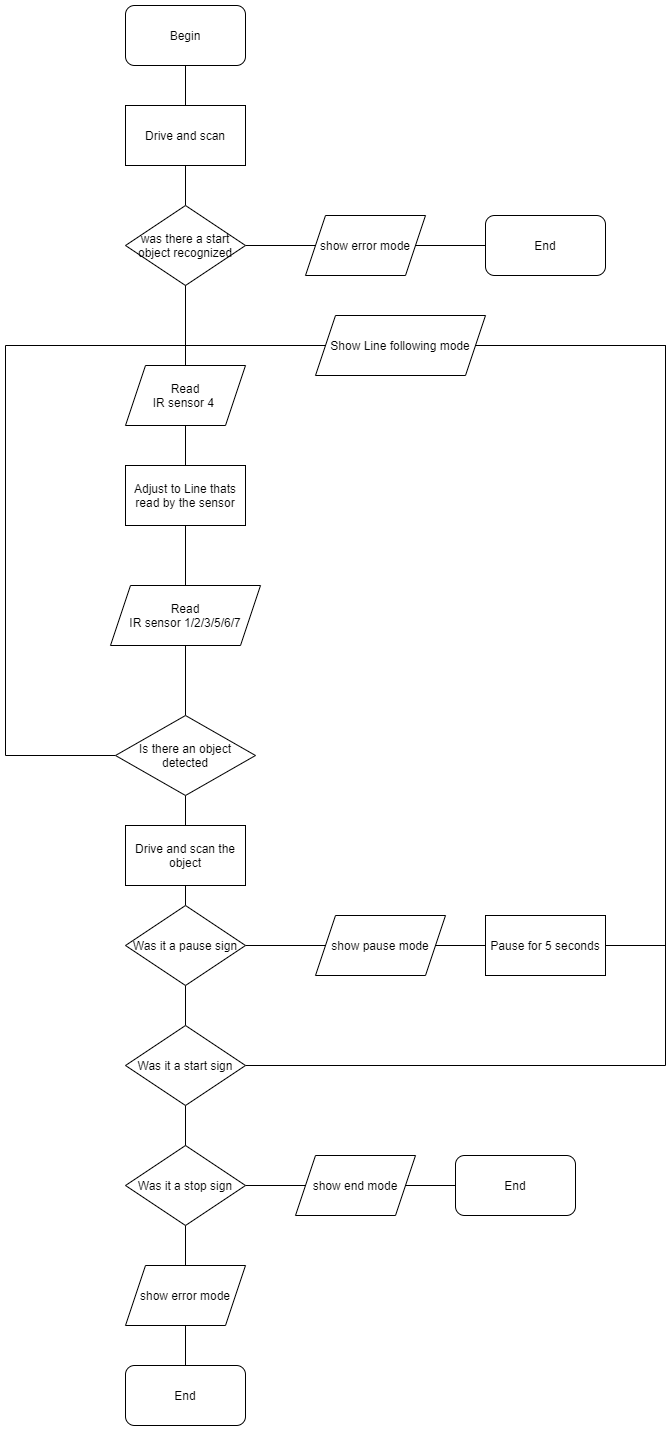

The diagram above was exported from draw.io. Its source (the exported page's mxGraphModel, read from the mxfile embedded in the PNG):
<mxGraphModel dx="1075" dy="949" grid="1" gridSize="10" guides="1" tooltips="1" connect="1" arrows="1" fold="1" page="1" pageScale="1" pageWidth="850" pageHeight="1100" math="0" shadow="0">
  <root>
    <mxCell id="0" />
    <mxCell id="1" parent="0" />
    <mxCell id="UrR0TxlYJ_ZH1zOHLl_p-6" style="edgeStyle=orthogonalEdgeStyle;rounded=0;orthogonalLoop=1;jettySize=auto;html=1;exitX=0.5;exitY=1;exitDx=0;exitDy=0;entryX=0.5;entryY=0;entryDx=0;entryDy=0;endArrow=none;endFill=0;" edge="1" parent="1" source="UrR0TxlYJ_ZH1zOHLl_p-7" target="UrR0TxlYJ_ZH1zOHLl_p-2">
      <mxGeometry relative="1" as="geometry" />
    </mxCell>
    <mxCell id="UrR0TxlYJ_ZH1zOHLl_p-1" value="Begin" style="rounded=1;whiteSpace=wrap;html=1;" vertex="1" parent="1">
      <mxGeometry x="220" y="20" width="120" height="60" as="geometry" />
    </mxCell>
    <mxCell id="UrR0TxlYJ_ZH1zOHLl_p-4" style="edgeStyle=orthogonalEdgeStyle;rounded=0;orthogonalLoop=1;jettySize=auto;html=1;exitX=0.5;exitY=1;exitDx=0;exitDy=0;entryX=0.5;entryY=0;entryDx=0;entryDy=0;endArrow=none;endFill=0;" edge="1" parent="1" source="UrR0TxlYJ_ZH1zOHLl_p-9" target="UrR0TxlYJ_ZH1zOHLl_p-3">
      <mxGeometry relative="1" as="geometry" />
    </mxCell>
    <mxCell id="UrR0TxlYJ_ZH1zOHLl_p-2" value="Adjust to Line thats read by the sensor" style="rounded=0;whiteSpace=wrap;html=1;" vertex="1" parent="1">
      <mxGeometry x="220" y="480" width="120" height="60" as="geometry" />
    </mxCell>
    <mxCell id="UrR0TxlYJ_ZH1zOHLl_p-5" style="edgeStyle=orthogonalEdgeStyle;rounded=0;orthogonalLoop=1;jettySize=auto;html=1;exitX=0;exitY=0.5;exitDx=0;exitDy=0;endArrow=none;endFill=0;" edge="1" parent="1" source="UrR0TxlYJ_ZH1zOHLl_p-3">
      <mxGeometry relative="1" as="geometry">
        <mxPoint x="280" y="360" as="targetPoint" />
        <Array as="points">
          <mxPoint x="100" y="770" />
          <mxPoint x="100" y="360" />
        </Array>
      </mxGeometry>
    </mxCell>
    <mxCell id="UrR0TxlYJ_ZH1zOHLl_p-15" style="edgeStyle=orthogonalEdgeStyle;rounded=0;orthogonalLoop=1;jettySize=auto;html=1;exitX=0.5;exitY=1;exitDx=0;exitDy=0;entryX=0.5;entryY=0;entryDx=0;entryDy=0;endArrow=none;endFill=0;" edge="1" parent="1" source="UrR0TxlYJ_ZH1zOHLl_p-3" target="UrR0TxlYJ_ZH1zOHLl_p-13">
      <mxGeometry relative="1" as="geometry" />
    </mxCell>
    <mxCell id="UrR0TxlYJ_ZH1zOHLl_p-3" value="Is there an object detected" style="rhombus;whiteSpace=wrap;html=1;" vertex="1" parent="1">
      <mxGeometry x="210" y="730" width="140" height="80" as="geometry" />
    </mxCell>
    <mxCell id="UrR0TxlYJ_ZH1zOHLl_p-9" value="Read&lt;br&gt;IR sensor 1/2/3/5/6/7" style="shape=parallelogram;perimeter=parallelogramPerimeter;whiteSpace=wrap;html=1;fixedSize=1;" vertex="1" parent="1">
      <mxGeometry x="205" y="600" width="150" height="60" as="geometry" />
    </mxCell>
    <mxCell id="UrR0TxlYJ_ZH1zOHLl_p-11" style="edgeStyle=orthogonalEdgeStyle;rounded=0;orthogonalLoop=1;jettySize=auto;html=1;exitX=0.5;exitY=1;exitDx=0;exitDy=0;entryX=0.5;entryY=0;entryDx=0;entryDy=0;endArrow=none;endFill=0;" edge="1" parent="1" source="UrR0TxlYJ_ZH1zOHLl_p-2" target="UrR0TxlYJ_ZH1zOHLl_p-9">
      <mxGeometry relative="1" as="geometry">
        <mxPoint x="280" y="460" as="sourcePoint" />
        <mxPoint x="280" y="680" as="targetPoint" />
      </mxGeometry>
    </mxCell>
    <mxCell id="UrR0TxlYJ_ZH1zOHLl_p-7" value="Read&lt;br&gt;IR sensor 4&amp;nbsp;" style="shape=parallelogram;perimeter=parallelogramPerimeter;whiteSpace=wrap;html=1;fixedSize=1;" vertex="1" parent="1">
      <mxGeometry x="220" y="380" width="120" height="60" as="geometry" />
    </mxCell>
    <mxCell id="UrR0TxlYJ_ZH1zOHLl_p-12" style="edgeStyle=orthogonalEdgeStyle;rounded=0;orthogonalLoop=1;jettySize=auto;html=1;exitX=0.5;exitY=1;exitDx=0;exitDy=0;entryX=0.5;entryY=0;entryDx=0;entryDy=0;endArrow=none;endFill=0;" edge="1" parent="1" target="UrR0TxlYJ_ZH1zOHLl_p-7">
      <mxGeometry relative="1" as="geometry">
        <mxPoint x="280" y="280" as="sourcePoint" />
        <mxPoint x="280" y="280" as="targetPoint" />
      </mxGeometry>
    </mxCell>
    <mxCell id="UrR0TxlYJ_ZH1zOHLl_p-16" style="edgeStyle=orthogonalEdgeStyle;rounded=0;orthogonalLoop=1;jettySize=auto;html=1;exitX=0.5;exitY=1;exitDx=0;exitDy=0;entryX=0.5;entryY=0;entryDx=0;entryDy=0;endArrow=none;endFill=0;" edge="1" parent="1" source="UrR0TxlYJ_ZH1zOHLl_p-13" target="UrR0TxlYJ_ZH1zOHLl_p-14">
      <mxGeometry relative="1" as="geometry" />
    </mxCell>
    <mxCell id="UrR0TxlYJ_ZH1zOHLl_p-13" value="Drive and scan the object" style="rounded=0;whiteSpace=wrap;html=1;" vertex="1" parent="1">
      <mxGeometry x="220" y="840" width="120" height="60" as="geometry" />
    </mxCell>
    <mxCell id="UrR0TxlYJ_ZH1zOHLl_p-21" style="edgeStyle=orthogonalEdgeStyle;rounded=0;orthogonalLoop=1;jettySize=auto;html=1;exitX=1;exitY=0.5;exitDx=0;exitDy=0;endArrow=none;endFill=0;" edge="1" parent="1" source="UrR0TxlYJ_ZH1zOHLl_p-14" target="UrR0TxlYJ_ZH1zOHLl_p-22">
      <mxGeometry relative="1" as="geometry">
        <mxPoint x="400" y="960" as="targetPoint" />
      </mxGeometry>
    </mxCell>
    <mxCell id="UrR0TxlYJ_ZH1zOHLl_p-44" style="edgeStyle=orthogonalEdgeStyle;rounded=0;orthogonalLoop=1;jettySize=auto;html=1;exitX=0.5;exitY=1;exitDx=0;exitDy=0;entryX=0.5;entryY=0;entryDx=0;entryDy=0;endArrow=none;endFill=0;" edge="1" parent="1" source="UrR0TxlYJ_ZH1zOHLl_p-14" target="UrR0TxlYJ_ZH1zOHLl_p-18">
      <mxGeometry relative="1" as="geometry" />
    </mxCell>
    <mxCell id="UrR0TxlYJ_ZH1zOHLl_p-14" value="Was it a pause sign" style="rhombus;whiteSpace=wrap;html=1;" vertex="1" parent="1">
      <mxGeometry x="220" y="920" width="120" height="80" as="geometry" />
    </mxCell>
    <mxCell id="UrR0TxlYJ_ZH1zOHLl_p-25" style="edgeStyle=orthogonalEdgeStyle;rounded=0;orthogonalLoop=1;jettySize=auto;html=1;exitX=1;exitY=0.5;exitDx=0;exitDy=0;endArrow=none;endFill=0;" edge="1" parent="1" source="UrR0TxlYJ_ZH1zOHLl_p-17">
      <mxGeometry relative="1" as="geometry">
        <mxPoint x="400" y="1200" as="targetPoint" />
      </mxGeometry>
    </mxCell>
    <mxCell id="UrR0TxlYJ_ZH1zOHLl_p-42" style="edgeStyle=orthogonalEdgeStyle;rounded=0;orthogonalLoop=1;jettySize=auto;html=1;exitX=0.5;exitY=1;exitDx=0;exitDy=0;entryX=0.5;entryY=0;entryDx=0;entryDy=0;endArrow=none;endFill=0;" edge="1" parent="1" source="UrR0TxlYJ_ZH1zOHLl_p-17" target="UrR0TxlYJ_ZH1zOHLl_p-38">
      <mxGeometry relative="1" as="geometry" />
    </mxCell>
    <mxCell id="UrR0TxlYJ_ZH1zOHLl_p-17" value="Was it a stop sign" style="rhombus;whiteSpace=wrap;html=1;" vertex="1" parent="1">
      <mxGeometry x="220" y="1160" width="120" height="80" as="geometry" />
    </mxCell>
    <mxCell id="UrR0TxlYJ_ZH1zOHLl_p-40" style="edgeStyle=orthogonalEdgeStyle;rounded=0;orthogonalLoop=1;jettySize=auto;html=1;exitX=1;exitY=0.5;exitDx=0;exitDy=0;endArrow=none;endFill=0;" edge="1" parent="1" source="UrR0TxlYJ_ZH1zOHLl_p-18">
      <mxGeometry relative="1" as="geometry">
        <mxPoint x="480" y="360" as="targetPoint" />
        <Array as="points">
          <mxPoint x="760" y="1080" />
          <mxPoint x="760" y="360" />
        </Array>
      </mxGeometry>
    </mxCell>
    <mxCell id="UrR0TxlYJ_ZH1zOHLl_p-45" style="edgeStyle=orthogonalEdgeStyle;rounded=0;orthogonalLoop=1;jettySize=auto;html=1;exitX=0.5;exitY=1;exitDx=0;exitDy=0;entryX=0.5;entryY=0;entryDx=0;entryDy=0;endArrow=none;endFill=0;" edge="1" parent="1" source="UrR0TxlYJ_ZH1zOHLl_p-18" target="UrR0TxlYJ_ZH1zOHLl_p-17">
      <mxGeometry relative="1" as="geometry" />
    </mxCell>
    <mxCell id="UrR0TxlYJ_ZH1zOHLl_p-18" value="Was it a start sign" style="rhombus;whiteSpace=wrap;html=1;" vertex="1" parent="1">
      <mxGeometry x="220" y="1040" width="120" height="80" as="geometry" />
    </mxCell>
    <mxCell id="UrR0TxlYJ_ZH1zOHLl_p-22" value="Pause for 5 seconds" style="rounded=0;whiteSpace=wrap;html=1;" vertex="1" parent="1">
      <mxGeometry x="580" y="930" width="120" height="60" as="geometry" />
    </mxCell>
    <mxCell id="UrR0TxlYJ_ZH1zOHLl_p-29" style="edgeStyle=orthogonalEdgeStyle;rounded=0;orthogonalLoop=1;jettySize=auto;html=1;exitX=1;exitY=0.5;exitDx=0;exitDy=0;endArrow=none;endFill=0;" edge="1" parent="1" source="UrR0TxlYJ_ZH1zOHLl_p-28" target="UrR0TxlYJ_ZH1zOHLl_p-30">
      <mxGeometry relative="1" as="geometry">
        <mxPoint x="560" y="1200" as="targetPoint" />
      </mxGeometry>
    </mxCell>
    <mxCell id="UrR0TxlYJ_ZH1zOHLl_p-28" value="show end mode" style="shape=parallelogram;perimeter=parallelogramPerimeter;whiteSpace=wrap;html=1;fixedSize=1;" vertex="1" parent="1">
      <mxGeometry x="390" y="1170" width="120" height="60" as="geometry" />
    </mxCell>
    <mxCell id="UrR0TxlYJ_ZH1zOHLl_p-30" value="End" style="rounded=1;whiteSpace=wrap;html=1;" vertex="1" parent="1">
      <mxGeometry x="550" y="1170" width="120" height="60" as="geometry" />
    </mxCell>
    <mxCell id="UrR0TxlYJ_ZH1zOHLl_p-43" style="edgeStyle=orthogonalEdgeStyle;rounded=0;orthogonalLoop=1;jettySize=auto;html=1;exitX=0.5;exitY=1;exitDx=0;exitDy=0;entryX=0.5;entryY=0;entryDx=0;entryDy=0;endArrow=none;endFill=0;" edge="1" parent="1" source="UrR0TxlYJ_ZH1zOHLl_p-38" target="UrR0TxlYJ_ZH1zOHLl_p-39">
      <mxGeometry relative="1" as="geometry" />
    </mxCell>
    <mxCell id="UrR0TxlYJ_ZH1zOHLl_p-38" value="show error mode" style="shape=parallelogram;perimeter=parallelogramPerimeter;whiteSpace=wrap;html=1;fixedSize=1;" vertex="1" parent="1">
      <mxGeometry x="220" y="1280" width="120" height="60" as="geometry" />
    </mxCell>
    <mxCell id="UrR0TxlYJ_ZH1zOHLl_p-39" value="End" style="rounded=1;whiteSpace=wrap;html=1;" vertex="1" parent="1">
      <mxGeometry x="220" y="1380" width="120" height="60" as="geometry" />
    </mxCell>
    <mxCell id="UrR0TxlYJ_ZH1zOHLl_p-46" value="show pause mode" style="shape=parallelogram;perimeter=parallelogramPerimeter;whiteSpace=wrap;html=1;fixedSize=1;" vertex="1" parent="1">
      <mxGeometry x="410" y="930" width="130" height="60" as="geometry" />
    </mxCell>
    <mxCell id="UrR0TxlYJ_ZH1zOHLl_p-48" style="edgeStyle=orthogonalEdgeStyle;rounded=0;orthogonalLoop=1;jettySize=auto;html=1;exitX=0.5;exitY=0;exitDx=0;exitDy=0;endArrow=none;endFill=0;" edge="1" parent="1" source="UrR0TxlYJ_ZH1zOHLl_p-49">
      <mxGeometry relative="1" as="geometry">
        <mxPoint x="280" y="370" as="targetPoint" />
        <mxPoint x="640" y="930" as="sourcePoint" />
        <Array as="points">
          <mxPoint x="495" y="360" />
          <mxPoint x="280" y="360" />
        </Array>
      </mxGeometry>
    </mxCell>
    <mxCell id="UrR0TxlYJ_ZH1zOHLl_p-49" value="Show Line following mode" style="shape=parallelogram;perimeter=parallelogramPerimeter;whiteSpace=wrap;html=1;fixedSize=1;" vertex="1" parent="1">
      <mxGeometry x="410" y="330" width="170" height="60" as="geometry" />
    </mxCell>
    <mxCell id="UrR0TxlYJ_ZH1zOHLl_p-50" style="edgeStyle=orthogonalEdgeStyle;rounded=0;orthogonalLoop=1;jettySize=auto;html=1;endArrow=none;endFill=0;" edge="1" parent="1" target="UrR0TxlYJ_ZH1zOHLl_p-49">
      <mxGeometry relative="1" as="geometry">
        <mxPoint x="430" y="360" as="targetPoint" />
        <mxPoint x="700" y="960" as="sourcePoint" />
        <Array as="points">
          <mxPoint x="700" y="970" />
          <mxPoint x="700" y="960" />
          <mxPoint x="760" y="960" />
          <mxPoint x="760" y="360" />
        </Array>
      </mxGeometry>
    </mxCell>
    <mxCell id="UrR0TxlYJ_ZH1zOHLl_p-52" style="edgeStyle=orthogonalEdgeStyle;rounded=0;orthogonalLoop=1;jettySize=auto;html=1;exitX=0.5;exitY=1;exitDx=0;exitDy=0;entryX=0.5;entryY=0;entryDx=0;entryDy=0;endArrow=none;endFill=0;" edge="1" parent="1" source="UrR0TxlYJ_ZH1zOHLl_p-1">
      <mxGeometry relative="1" as="geometry">
        <mxPoint x="280" y="80" as="sourcePoint" />
        <mxPoint x="280" y="150" as="targetPoint" />
      </mxGeometry>
    </mxCell>
    <mxCell id="UrR0TxlYJ_ZH1zOHLl_p-55" style="edgeStyle=orthogonalEdgeStyle;rounded=0;orthogonalLoop=1;jettySize=auto;html=1;exitX=0.5;exitY=1;exitDx=0;exitDy=0;entryX=0.5;entryY=0;entryDx=0;entryDy=0;endArrow=none;endFill=0;" edge="1" parent="1" source="UrR0TxlYJ_ZH1zOHLl_p-53" target="UrR0TxlYJ_ZH1zOHLl_p-54">
      <mxGeometry relative="1" as="geometry" />
    </mxCell>
    <mxCell id="UrR0TxlYJ_ZH1zOHLl_p-53" value="Drive and scan" style="rounded=0;whiteSpace=wrap;html=1;" vertex="1" parent="1">
      <mxGeometry x="220" y="120" width="120" height="60" as="geometry" />
    </mxCell>
    <mxCell id="UrR0TxlYJ_ZH1zOHLl_p-56" style="edgeStyle=orthogonalEdgeStyle;rounded=0;orthogonalLoop=1;jettySize=auto;html=1;exitX=1;exitY=0.5;exitDx=0;exitDy=0;endArrow=none;endFill=0;entryX=0;entryY=0.5;entryDx=0;entryDy=0;" edge="1" parent="1" source="UrR0TxlYJ_ZH1zOHLl_p-54" target="UrR0TxlYJ_ZH1zOHLl_p-57">
      <mxGeometry relative="1" as="geometry">
        <mxPoint x="400" y="260" as="targetPoint" />
      </mxGeometry>
    </mxCell>
    <mxCell id="UrR0TxlYJ_ZH1zOHLl_p-54" value="was there a start object recognized" style="rhombus;whiteSpace=wrap;html=1;" vertex="1" parent="1">
      <mxGeometry x="220" y="220" width="120" height="80" as="geometry" />
    </mxCell>
    <mxCell id="UrR0TxlYJ_ZH1zOHLl_p-59" style="edgeStyle=orthogonalEdgeStyle;rounded=0;orthogonalLoop=1;jettySize=auto;html=1;exitX=1;exitY=0.5;exitDx=0;exitDy=0;entryX=0;entryY=0.5;entryDx=0;entryDy=0;endArrow=none;endFill=0;" edge="1" parent="1" source="UrR0TxlYJ_ZH1zOHLl_p-57" target="UrR0TxlYJ_ZH1zOHLl_p-58">
      <mxGeometry relative="1" as="geometry" />
    </mxCell>
    <mxCell id="UrR0TxlYJ_ZH1zOHLl_p-57" value="show error mode" style="shape=parallelogram;perimeter=parallelogramPerimeter;whiteSpace=wrap;html=1;fixedSize=1;" vertex="1" parent="1">
      <mxGeometry x="400" y="230" width="120" height="60" as="geometry" />
    </mxCell>
    <mxCell id="UrR0TxlYJ_ZH1zOHLl_p-58" value="End" style="rounded=1;whiteSpace=wrap;html=1;" vertex="1" parent="1">
      <mxGeometry x="580" y="230" width="120" height="60" as="geometry" />
    </mxCell>
  </root>
</mxGraphModel>